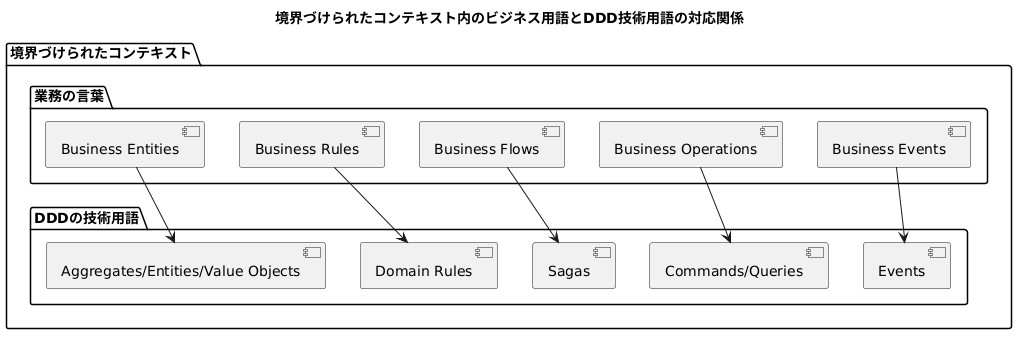

The diagram above was rendered by PlantUML. Its source (embedded in the PNG):
@startuml
title 境界づけられたコンテキスト内のビジネス用語とDDD技術用語の対応関係

package 境界づけられたコンテキスト {
package 業務の言葉 {
    [Business Entities]
    [Business Rules]
    [Business Flows]
    [Business Operations]
    [Business Events]
}
package DDDの技術用語 {
    [Aggregates/Entities/Value Objects]
    [Domain Rules]
    [Sagas]
    [Commands/Queries]
    [Events]
}

[Business Entities] --> [Aggregates/Entities/Value Objects]
[Business Rules] --> [Domain Rules]
[Business Flows] --> [Sagas]
[Business Operations] --> [Commands/Queries]
[Business Events] --> [Events]
@enduml